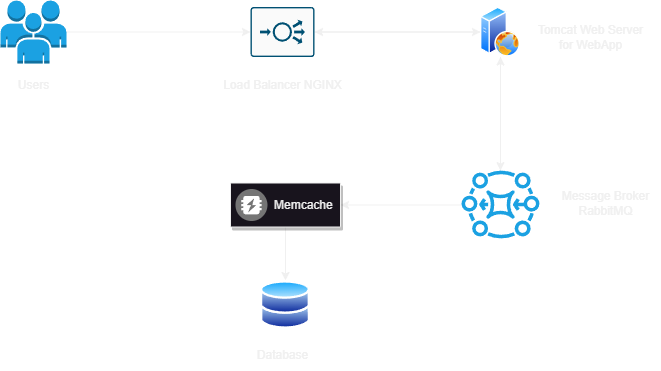

The diagram above was exported from draw.io. Its source (the exported page's mxGraphModel, read from the mxfile embedded in the PNG):
<mxGraphModel dx="1098" dy="820" grid="1" gridSize="10" guides="1" tooltips="1" connect="1" arrows="1" fold="1" page="1" pageScale="1" pageWidth="850" pageHeight="1100" math="0" shadow="0">
  <root>
    <mxCell id="0" />
    <mxCell id="1" parent="0" />
    <mxCell id="a8wVe3oxv6-ETjBPwsj_-4" style="edgeStyle=orthogonalEdgeStyle;rounded=0;orthogonalLoop=1;jettySize=auto;html=1;entryX=0;entryY=0.5;entryDx=0;entryDy=0;entryPerimeter=0;" edge="1" parent="1" source="a8wVe3oxv6-ETjBPwsj_-1" target="a8wVe3oxv6-ETjBPwsj_-2">
      <mxGeometry relative="1" as="geometry" />
    </mxCell>
    <mxCell id="a8wVe3oxv6-ETjBPwsj_-1" value="" style="outlineConnect=0;dashed=0;verticalLabelPosition=bottom;verticalAlign=top;align=center;html=1;shape=mxgraph.aws3.users;fillColor=#1ba1e2;fontColor=#ffffff;strokeColor=#006EAF;" vertex="1" parent="1">
      <mxGeometry x="90" y="280" width="66" height="63" as="geometry" />
    </mxCell>
    <mxCell id="a8wVe3oxv6-ETjBPwsj_-7" style="edgeStyle=orthogonalEdgeStyle;rounded=0;orthogonalLoop=1;jettySize=auto;html=1;entryX=0;entryY=0.5;entryDx=0;entryDy=0;" edge="1" parent="1" source="a8wVe3oxv6-ETjBPwsj_-2" target="a8wVe3oxv6-ETjBPwsj_-6">
      <mxGeometry relative="1" as="geometry">
        <mxPoint x="560" y="311.5" as="targetPoint" />
      </mxGeometry>
    </mxCell>
    <mxCell id="a8wVe3oxv6-ETjBPwsj_-2" value="" style="sketch=0;points=[[0.015,0.015,0],[0.985,0.015,0],[0.985,0.985,0],[0.015,0.985,0],[0.25,0,0],[0.5,0,0],[0.75,0,0],[1,0.25,0],[1,0.5,0],[1,0.75,0],[0.75,1,0],[0.5,1,0],[0.25,1,0],[0,0.75,0],[0,0.5,0],[0,0.25,0]];verticalLabelPosition=bottom;html=1;verticalAlign=top;aspect=fixed;align=center;pointerEvents=1;shape=mxgraph.cisco19.rect;prIcon=load_balancer;fillColor=#FAFAFA;strokeColor=#005073;" vertex="1" parent="1">
      <mxGeometry x="340" y="286.5" width="64" height="50" as="geometry" />
    </mxCell>
    <mxCell id="a8wVe3oxv6-ETjBPwsj_-3" value="Load Balancer NGINX" style="text;html=1;align=center;verticalAlign=middle;resizable=0;points=[];autosize=1;strokeColor=none;fillColor=none;" vertex="1" parent="1">
      <mxGeometry x="302" y="350" width="140" height="30" as="geometry" />
    </mxCell>
    <mxCell id="a8wVe3oxv6-ETjBPwsj_-5" value="Users" style="text;html=1;align=center;verticalAlign=middle;resizable=0;points=[];autosize=1;strokeColor=none;fillColor=none;" vertex="1" parent="1">
      <mxGeometry x="98" y="350" width="50" height="30" as="geometry" />
    </mxCell>
    <mxCell id="a8wVe3oxv6-ETjBPwsj_-11" style="edgeStyle=orthogonalEdgeStyle;rounded=0;orthogonalLoop=1;jettySize=auto;html=1;" edge="1" parent="1" source="a8wVe3oxv6-ETjBPwsj_-6" target="a8wVe3oxv6-ETjBPwsj_-9">
      <mxGeometry relative="1" as="geometry" />
    </mxCell>
    <mxCell id="a8wVe3oxv6-ETjBPwsj_-20" style="edgeStyle=orthogonalEdgeStyle;rounded=0;orthogonalLoop=1;jettySize=auto;html=1;entryX=1;entryY=0.5;entryDx=0;entryDy=0;entryPerimeter=0;" edge="1" parent="1" source="a8wVe3oxv6-ETjBPwsj_-6" target="a8wVe3oxv6-ETjBPwsj_-2">
      <mxGeometry relative="1" as="geometry" />
    </mxCell>
    <mxCell id="a8wVe3oxv6-ETjBPwsj_-6" value="" style="image;aspect=fixed;perimeter=ellipsePerimeter;html=1;align=center;shadow=0;dashed=0;spacingTop=3;image=img/lib/active_directory/web_server.svg;" vertex="1" parent="1">
      <mxGeometry x="570" y="286.5" width="40" height="50" as="geometry" />
    </mxCell>
    <mxCell id="a8wVe3oxv6-ETjBPwsj_-8" value="Tomcat Web Server &lt;br&gt;for WebApp" style="text;html=1;align=center;verticalAlign=middle;resizable=0;points=[];autosize=1;strokeColor=none;fillColor=none;" vertex="1" parent="1">
      <mxGeometry x="615" y="296.5" width="130" height="40" as="geometry" />
    </mxCell>
    <mxCell id="a8wVe3oxv6-ETjBPwsj_-15" style="edgeStyle=orthogonalEdgeStyle;rounded=0;orthogonalLoop=1;jettySize=auto;html=1;" edge="1" parent="1" source="a8wVe3oxv6-ETjBPwsj_-9" target="a8wVe3oxv6-ETjBPwsj_-12">
      <mxGeometry relative="1" as="geometry" />
    </mxCell>
    <mxCell id="a8wVe3oxv6-ETjBPwsj_-19" style="edgeStyle=orthogonalEdgeStyle;rounded=0;orthogonalLoop=1;jettySize=auto;html=1;entryX=0.5;entryY=1;entryDx=0;entryDy=0;" edge="1" parent="1" source="a8wVe3oxv6-ETjBPwsj_-9" target="a8wVe3oxv6-ETjBPwsj_-6">
      <mxGeometry relative="1" as="geometry" />
    </mxCell>
    <mxCell id="a8wVe3oxv6-ETjBPwsj_-9" value="" style="sketch=0;outlineConnect=0;fontColor=#ffffff;fillColor=#1ba1e2;strokeColor=#006EAF;dashed=0;verticalLabelPosition=bottom;verticalAlign=top;align=center;html=1;fontSize=12;fontStyle=0;aspect=fixed;pointerEvents=1;shape=mxgraph.aws4.mq_broker;direction=west;" vertex="1" parent="1">
      <mxGeometry x="551" y="450" width="78" height="69" as="geometry" />
    </mxCell>
    <mxCell id="a8wVe3oxv6-ETjBPwsj_-10" value="Message Broker&lt;br&gt;RabbitMQ" style="text;html=1;align=center;verticalAlign=middle;resizable=0;points=[];autosize=1;strokeColor=none;fillColor=none;" vertex="1" parent="1">
      <mxGeometry x="640" y="462.5" width="110" height="40" as="geometry" />
    </mxCell>
    <mxCell id="a8wVe3oxv6-ETjBPwsj_-17" style="edgeStyle=orthogonalEdgeStyle;rounded=0;orthogonalLoop=1;jettySize=auto;html=1;" edge="1" parent="1" source="a8wVe3oxv6-ETjBPwsj_-12" target="a8wVe3oxv6-ETjBPwsj_-16">
      <mxGeometry relative="1" as="geometry" />
    </mxCell>
    <mxCell id="a8wVe3oxv6-ETjBPwsj_-12" value="" style="strokeColor=#F0F0F0;shadow=1;strokeWidth=1;rounded=1;absoluteArcSize=1;arcSize=2;" vertex="1" parent="1">
      <mxGeometry x="320" y="462.5" width="110" height="44" as="geometry" />
    </mxCell>
    <mxCell id="a8wVe3oxv6-ETjBPwsj_-13" value="Memcache" style="sketch=0;dashed=0;connectable=0;html=1;fillColor=#757575;strokeColor=none;shape=mxgraph.gcp2.memcache;part=1;labelPosition=right;verticalLabelPosition=middle;align=left;verticalAlign=middle;spacingLeft=5;fontSize=12;" vertex="1" parent="a8wVe3oxv6-ETjBPwsj_-12">
      <mxGeometry y="0.5" width="32" height="32" relative="1" as="geometry">
        <mxPoint x="5" y="-16" as="offset" />
      </mxGeometry>
    </mxCell>
    <mxCell id="a8wVe3oxv6-ETjBPwsj_-16" value="" style="image;aspect=fixed;perimeter=ellipsePerimeter;html=1;align=center;shadow=0;dashed=0;spacingTop=3;image=img/lib/active_directory/databases.svg;" vertex="1" parent="1">
      <mxGeometry x="350" y="560" width="50" height="49" as="geometry" />
    </mxCell>
    <mxCell id="a8wVe3oxv6-ETjBPwsj_-18" value="Database" style="text;html=1;align=center;verticalAlign=middle;resizable=0;points=[];autosize=1;strokeColor=none;fillColor=none;" vertex="1" parent="1">
      <mxGeometry x="337" y="620" width="70" height="30" as="geometry" />
    </mxCell>
  </root>
</mxGraphModel>